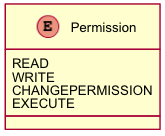

The diagram above was rendered by PlantUML. Its source (embedded in the PNG):
@startuml images/class_permission.png
skinparam activityFontColor black
skinparam activityFontSize 10
skinparam activityFontName arial
skinparam activityArrowFontColor black
skinparam activityArrowFontSize 10
skinparam activityArrowFontName arial
skinparam classArrowFontColor black
skinparam classArrowFontSize 10
skinparam classArrowFontName arial
skinparam classAttributeFontColor black
skinparam classAttributeFontSize 10
skinparam classAttributeFontName arial
skinparam classFontColor black
skinparam classFontSize 10
skinparam classFontName arial
skinparam componentFontColor black
skinparam componentFontSize 10
skinparam componentFontName arial
skinparam componentArrowFontColor black
skinparam componentArrowFontSize 10
skinparam componentArrowFontName arial
skinparam noteFontColor black
skinparam noteFontSize 10
skinparam noteFontName arial
skinparam packageFontColor black
skinparam packageFontSize 10
skinparam packageFontName arial
skinparam sequenceActorFontColor black
skinparam sequenceActorFontSize 10
skinparam sequenceActorFontName arial
skinparam sequenceArrowFontColor black
skinparam sequenceArrowFontSize 10
skinparam sequenceArrowFontName arial
skinparam sequenceGroupingFontColor black
skinparam sequenceGroupingFontSize 10
skinparam sequenceGroupingFontName arial
skinparam sequenceGroupingHeaderFontColor black
skinparam sequenceGroupingHeaderFontSize 10
skinparam sequenceGroupingHeaderFontName arial
skinparam sequenceParticipantFontColor black
skinparam sequenceParticipantFontSize 10
skinparam sequenceParticipantFontName arial
skinparam sequenceTitleFontColor black
skinparam sequenceTitleFontSize 10
skinparam sequenceTitleFontName arial
skinparam titleFontColor black
skinparam titleFontSize 10
skinparam titleFontName arial
skinparam usecaseFontColor black
skinparam usecaseFontSize 7
skinparam usecaseFontName arial
skinparam usecaseActorFontColor black
skinparam usecaseActorFontSize 7
skinparam usecaseActorFontName arial
skinparam usecaseArrowFontColor black
skinparam usecaseArrowFontSize 7
skinparam usecaseArrowFontName arial
enum Permission
Permission : READ
Permission : WRITE
Permission : CHANGEPERMISSION
Permission : EXECUTE
@enduml